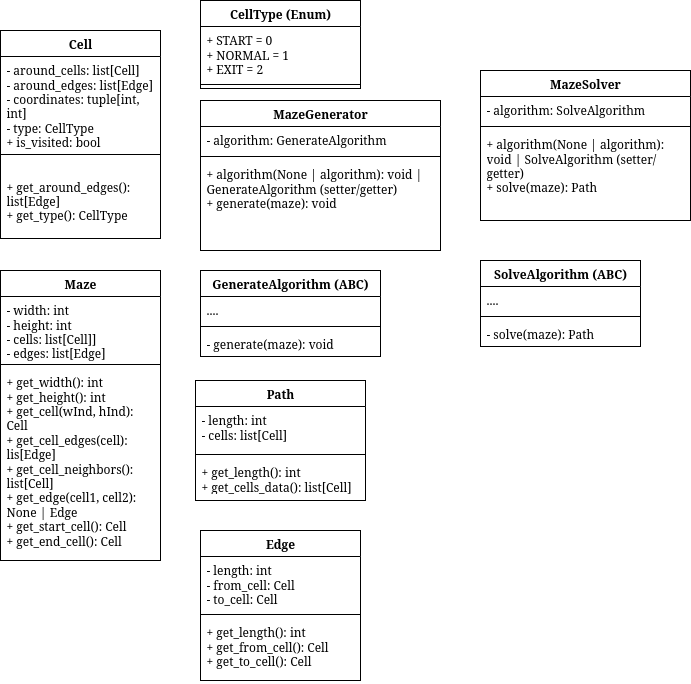

The diagram above was exported from draw.io. Its source (the exported page's mxGraphModel, read from the mxfile embedded in the PNG):
<mxGraphModel dx="1343" dy="654" grid="1" gridSize="10" guides="1" tooltips="1" connect="1" arrows="1" fold="1" page="1" pageScale="1" pageWidth="827" pageHeight="1169" math="0" shadow="0">
  <root>
    <mxCell id="0" />
    <mxCell id="1" parent="0" />
    <mxCell id="UNAEBDT1DvHpWt_HRKEn-5" value="Maze" style="swimlane;fontStyle=1;align=center;verticalAlign=top;childLayout=stackLayout;horizontal=1;startSize=26;horizontalStack=0;resizeParent=1;resizeParentMax=0;resizeLast=0;collapsible=1;marginBottom=0;whiteSpace=wrap;html=1;" parent="1" vertex="1">
      <mxGeometry x="40" y="280" width="160" height="290" as="geometry" />
    </mxCell>
    <mxCell id="UNAEBDT1DvHpWt_HRKEn-6" value="&lt;div&gt;- width: int&lt;/div&gt;&lt;div&gt;- height: int&lt;/div&gt;&lt;div&gt;- cells: list[Cell]]&lt;/div&gt;&lt;div&gt;- edges: list[Edge]&lt;/div&gt;" style="text;strokeColor=none;fillColor=none;align=left;verticalAlign=top;spacingLeft=4;spacingRight=4;overflow=hidden;rotatable=0;points=[[0,0.5],[1,0.5]];portConstraint=eastwest;whiteSpace=wrap;html=1;" parent="UNAEBDT1DvHpWt_HRKEn-5" vertex="1">
      <mxGeometry y="26" width="160" height="64" as="geometry" />
    </mxCell>
    <mxCell id="UNAEBDT1DvHpWt_HRKEn-7" value="" style="line;strokeWidth=1;fillColor=none;align=left;verticalAlign=middle;spacingTop=-1;spacingLeft=3;spacingRight=3;rotatable=0;labelPosition=right;points=[];portConstraint=eastwest;strokeColor=inherit;" parent="UNAEBDT1DvHpWt_HRKEn-5" vertex="1">
      <mxGeometry y="90" width="160" height="8" as="geometry" />
    </mxCell>
    <mxCell id="UNAEBDT1DvHpWt_HRKEn-8" value="&lt;div&gt;+ get_width(): int&lt;/div&gt;&lt;div&gt;+ get_height(): int&lt;/div&gt;&lt;div&gt;+ get_cell(wInd, hInd): Cell&lt;/div&gt;&lt;div&gt;+ get_cell_edges(cell): lis[Edge]&lt;/div&gt;&lt;div&gt;+ get_cell_neighbors(): list[Cell]&lt;/div&gt;&lt;div&gt;+ get_edge(cell1, cell2): None | Edge&lt;/div&gt;&lt;div&gt;+ get_start_cell(): Cell&lt;/div&gt;&lt;div&gt;+ get_end_cell(): Cell&lt;/div&gt;&lt;div&gt;&lt;br&gt;&lt;/div&gt;" style="text;strokeColor=none;fillColor=none;align=left;verticalAlign=top;spacingLeft=4;spacingRight=4;overflow=hidden;rotatable=0;points=[[0,0.5],[1,0.5]];portConstraint=eastwest;whiteSpace=wrap;html=1;" parent="UNAEBDT1DvHpWt_HRKEn-5" vertex="1">
      <mxGeometry y="98" width="160" height="192" as="geometry" />
    </mxCell>
    <mxCell id="UNAEBDT1DvHpWt_HRKEn-9" value="MazeGenerator" style="swimlane;fontStyle=1;align=center;verticalAlign=top;childLayout=stackLayout;horizontal=1;startSize=26;horizontalStack=0;resizeParent=1;resizeParentMax=0;resizeLast=0;collapsible=1;marginBottom=0;whiteSpace=wrap;html=1;" parent="1" vertex="1">
      <mxGeometry x="240" y="110" width="240" height="150" as="geometry" />
    </mxCell>
    <mxCell id="UNAEBDT1DvHpWt_HRKEn-10" value="- algorithm: GenerateAlgorithm" style="text;strokeColor=none;fillColor=none;align=left;verticalAlign=top;spacingLeft=4;spacingRight=4;overflow=hidden;rotatable=0;points=[[0,0.5],[1,0.5]];portConstraint=eastwest;whiteSpace=wrap;html=1;" parent="UNAEBDT1DvHpWt_HRKEn-9" vertex="1">
      <mxGeometry y="26" width="240" height="26" as="geometry" />
    </mxCell>
    <mxCell id="UNAEBDT1DvHpWt_HRKEn-11" value="" style="line;strokeWidth=1;fillColor=none;align=left;verticalAlign=middle;spacingTop=-1;spacingLeft=3;spacingRight=3;rotatable=0;labelPosition=right;points=[];portConstraint=eastwest;strokeColor=inherit;" parent="UNAEBDT1DvHpWt_HRKEn-9" vertex="1">
      <mxGeometry y="52" width="240" height="8" as="geometry" />
    </mxCell>
    <mxCell id="UNAEBDT1DvHpWt_HRKEn-12" value="&lt;div&gt;+ algorithm(None | algorithm): void | GenerateAlgorithm (setter/getter)&lt;/div&gt;&lt;div&gt;+ generate(maze): void&lt;/div&gt;&lt;div&gt;&lt;br&gt;&lt;/div&gt;" style="text;strokeColor=none;fillColor=none;align=left;verticalAlign=top;spacingLeft=4;spacingRight=4;overflow=hidden;rotatable=0;points=[[0,0.5],[1,0.5]];portConstraint=eastwest;whiteSpace=wrap;html=1;" parent="UNAEBDT1DvHpWt_HRKEn-9" vertex="1">
      <mxGeometry y="60" width="240" height="90" as="geometry" />
    </mxCell>
    <mxCell id="UNAEBDT1DvHpWt_HRKEn-17" value="Cell" style="swimlane;fontStyle=1;align=center;verticalAlign=top;childLayout=stackLayout;horizontal=1;startSize=26;horizontalStack=0;resizeParent=1;resizeParentMax=0;resizeLast=0;collapsible=1;marginBottom=0;whiteSpace=wrap;html=1;" parent="1" vertex="1">
      <mxGeometry x="40" y="40" width="160" height="208" as="geometry" />
    </mxCell>
    <mxCell id="UNAEBDT1DvHpWt_HRKEn-18" value="&lt;div&gt;- around_cells: list[Cell]&lt;/div&gt;&lt;div&gt;- around_edges: list[Edge]&lt;/div&gt;&lt;div&gt;- coordinates: tuple[int, int]&lt;/div&gt;- type: CellType&lt;div&gt;+ is_visited: bool&lt;/div&gt;" style="text;strokeColor=none;fillColor=none;align=left;verticalAlign=top;spacingLeft=4;spacingRight=4;overflow=hidden;rotatable=0;points=[[0,0.5],[1,0.5]];portConstraint=eastwest;whiteSpace=wrap;html=1;" parent="UNAEBDT1DvHpWt_HRKEn-17" vertex="1">
      <mxGeometry y="26" width="160" height="94" as="geometry" />
    </mxCell>
    <mxCell id="UNAEBDT1DvHpWt_HRKEn-19" value="" style="line;strokeWidth=1;fillColor=none;align=left;verticalAlign=middle;spacingTop=-1;spacingLeft=3;spacingRight=3;rotatable=0;labelPosition=right;points=[];portConstraint=eastwest;strokeColor=inherit;" parent="UNAEBDT1DvHpWt_HRKEn-17" vertex="1">
      <mxGeometry y="120" width="160" height="8" as="geometry" />
    </mxCell>
    <mxCell id="UNAEBDT1DvHpWt_HRKEn-20" value="&lt;div&gt;&lt;br&gt;&lt;/div&gt;&lt;div&gt;+ get_around_edges(): list[Edge]&lt;/div&gt;&lt;div&gt;+ get_type(): CellType&lt;/div&gt;" style="text;strokeColor=none;fillColor=none;align=left;verticalAlign=top;spacingLeft=4;spacingRight=4;overflow=hidden;rotatable=0;points=[[0,0.5],[1,0.5]];portConstraint=eastwest;whiteSpace=wrap;html=1;" parent="UNAEBDT1DvHpWt_HRKEn-17" vertex="1">
      <mxGeometry y="128" width="160" height="80" as="geometry" />
    </mxCell>
    <mxCell id="UNAEBDT1DvHpWt_HRKEn-21" value="GenerateAlgorithm (ABC)" style="swimlane;fontStyle=1;align=center;verticalAlign=top;childLayout=stackLayout;horizontal=1;startSize=26;horizontalStack=0;resizeParent=1;resizeParentMax=0;resizeLast=0;collapsible=1;marginBottom=0;whiteSpace=wrap;html=1;" parent="1" vertex="1">
      <mxGeometry x="240" y="280" width="180" height="86" as="geometry" />
    </mxCell>
    <mxCell id="UNAEBDT1DvHpWt_HRKEn-22" value="...." style="text;strokeColor=none;fillColor=none;align=left;verticalAlign=top;spacingLeft=4;spacingRight=4;overflow=hidden;rotatable=0;points=[[0,0.5],[1,0.5]];portConstraint=eastwest;whiteSpace=wrap;html=1;" parent="UNAEBDT1DvHpWt_HRKEn-21" vertex="1">
      <mxGeometry y="26" width="180" height="26" as="geometry" />
    </mxCell>
    <mxCell id="UNAEBDT1DvHpWt_HRKEn-23" value="" style="line;strokeWidth=1;fillColor=none;align=left;verticalAlign=middle;spacingTop=-1;spacingLeft=3;spacingRight=3;rotatable=0;labelPosition=right;points=[];portConstraint=eastwest;strokeColor=inherit;" parent="UNAEBDT1DvHpWt_HRKEn-21" vertex="1">
      <mxGeometry y="52" width="180" height="8" as="geometry" />
    </mxCell>
    <mxCell id="UNAEBDT1DvHpWt_HRKEn-24" value="- generate(maze): void" style="text;strokeColor=none;fillColor=none;align=left;verticalAlign=top;spacingLeft=4;spacingRight=4;overflow=hidden;rotatable=0;points=[[0,0.5],[1,0.5]];portConstraint=eastwest;whiteSpace=wrap;html=1;" parent="UNAEBDT1DvHpWt_HRKEn-21" vertex="1">
      <mxGeometry y="60" width="180" height="26" as="geometry" />
    </mxCell>
    <mxCell id="PgJjeacBI8URMSUJ63D8-1" value="SolveAlgorithm (ABC)" style="swimlane;fontStyle=1;align=center;verticalAlign=top;childLayout=stackLayout;horizontal=1;startSize=26;horizontalStack=0;resizeParent=1;resizeParentMax=0;resizeLast=0;collapsible=1;marginBottom=0;whiteSpace=wrap;html=1;" parent="1" vertex="1">
      <mxGeometry x="520" y="270" width="160" height="86" as="geometry" />
    </mxCell>
    <mxCell id="PgJjeacBI8URMSUJ63D8-2" value="...." style="text;strokeColor=none;fillColor=none;align=left;verticalAlign=top;spacingLeft=4;spacingRight=4;overflow=hidden;rotatable=0;points=[[0,0.5],[1,0.5]];portConstraint=eastwest;whiteSpace=wrap;html=1;" parent="PgJjeacBI8URMSUJ63D8-1" vertex="1">
      <mxGeometry y="26" width="160" height="26" as="geometry" />
    </mxCell>
    <mxCell id="PgJjeacBI8URMSUJ63D8-3" value="" style="line;strokeWidth=1;fillColor=none;align=left;verticalAlign=middle;spacingTop=-1;spacingLeft=3;spacingRight=3;rotatable=0;labelPosition=right;points=[];portConstraint=eastwest;strokeColor=inherit;" parent="PgJjeacBI8URMSUJ63D8-1" vertex="1">
      <mxGeometry y="52" width="160" height="8" as="geometry" />
    </mxCell>
    <mxCell id="PgJjeacBI8URMSUJ63D8-4" value="- solve(maze): Path" style="text;strokeColor=none;fillColor=none;align=left;verticalAlign=top;spacingLeft=4;spacingRight=4;overflow=hidden;rotatable=0;points=[[0,0.5],[1,0.5]];portConstraint=eastwest;whiteSpace=wrap;html=1;" parent="PgJjeacBI8URMSUJ63D8-1" vertex="1">
      <mxGeometry y="60" width="160" height="26" as="geometry" />
    </mxCell>
    <mxCell id="PgJjeacBI8URMSUJ63D8-6" value="MazeSolver" style="swimlane;fontStyle=1;align=center;verticalAlign=top;childLayout=stackLayout;horizontal=1;startSize=26;horizontalStack=0;resizeParent=1;resizeParentMax=0;resizeLast=0;collapsible=1;marginBottom=0;whiteSpace=wrap;html=1;" parent="1" vertex="1">
      <mxGeometry x="520" y="80" width="210" height="150" as="geometry" />
    </mxCell>
    <mxCell id="PgJjeacBI8URMSUJ63D8-7" value="- algorithm: SolveAlgorithm" style="text;strokeColor=none;fillColor=none;align=left;verticalAlign=top;spacingLeft=4;spacingRight=4;overflow=hidden;rotatable=0;points=[[0,0.5],[1,0.5]];portConstraint=eastwest;whiteSpace=wrap;html=1;" parent="PgJjeacBI8URMSUJ63D8-6" vertex="1">
      <mxGeometry y="26" width="210" height="26" as="geometry" />
    </mxCell>
    <mxCell id="PgJjeacBI8URMSUJ63D8-8" value="" style="line;strokeWidth=1;fillColor=none;align=left;verticalAlign=middle;spacingTop=-1;spacingLeft=3;spacingRight=3;rotatable=0;labelPosition=right;points=[];portConstraint=eastwest;strokeColor=inherit;" parent="PgJjeacBI8URMSUJ63D8-6" vertex="1">
      <mxGeometry y="52" width="210" height="8" as="geometry" />
    </mxCell>
    <mxCell id="PgJjeacBI8URMSUJ63D8-9" value="&lt;div&gt;+ algorithm(None | algorithm): void | SolveAlgorithm (setter/getter)&lt;/div&gt;&lt;div&gt;+ solve(maze): Path&lt;/div&gt;&lt;div&gt;&lt;br&gt;&lt;/div&gt;" style="text;strokeColor=none;fillColor=none;align=left;verticalAlign=top;spacingLeft=4;spacingRight=4;overflow=hidden;rotatable=0;points=[[0,0.5],[1,0.5]];portConstraint=eastwest;whiteSpace=wrap;html=1;" parent="PgJjeacBI8URMSUJ63D8-6" vertex="1">
      <mxGeometry y="60" width="210" height="90" as="geometry" />
    </mxCell>
    <mxCell id="1aifUjC9Emc1m-WfbcrD-1" value="Edge" style="swimlane;fontStyle=1;align=center;verticalAlign=top;childLayout=stackLayout;horizontal=1;startSize=26;horizontalStack=0;resizeParent=1;resizeParentMax=0;resizeLast=0;collapsible=1;marginBottom=0;whiteSpace=wrap;html=1;" vertex="1" parent="1">
      <mxGeometry x="240" y="540" width="160" height="150" as="geometry" />
    </mxCell>
    <mxCell id="1aifUjC9Emc1m-WfbcrD-2" value="&lt;div&gt;- length: int&lt;/div&gt;&lt;div&gt;- from_cell: Cell&lt;/div&gt;&lt;div&gt;- to_cell: Cell&lt;/div&gt;" style="text;strokeColor=none;fillColor=none;align=left;verticalAlign=top;spacingLeft=4;spacingRight=4;overflow=hidden;rotatable=0;points=[[0,0.5],[1,0.5]];portConstraint=eastwest;whiteSpace=wrap;html=1;" vertex="1" parent="1aifUjC9Emc1m-WfbcrD-1">
      <mxGeometry y="26" width="160" height="54" as="geometry" />
    </mxCell>
    <mxCell id="1aifUjC9Emc1m-WfbcrD-3" value="" style="line;strokeWidth=1;fillColor=none;align=left;verticalAlign=middle;spacingTop=-1;spacingLeft=3;spacingRight=3;rotatable=0;labelPosition=right;points=[];portConstraint=eastwest;strokeColor=inherit;" vertex="1" parent="1aifUjC9Emc1m-WfbcrD-1">
      <mxGeometry y="80" width="160" height="8" as="geometry" />
    </mxCell>
    <mxCell id="1aifUjC9Emc1m-WfbcrD-4" value="&lt;div&gt;+ get_length(): int&lt;/div&gt;&lt;div&gt;+ get_from_cell(): Cell&lt;/div&gt;&lt;div&gt;+ get_to_cell(): Cell&lt;/div&gt;" style="text;strokeColor=none;fillColor=none;align=left;verticalAlign=top;spacingLeft=4;spacingRight=4;overflow=hidden;rotatable=0;points=[[0,0.5],[1,0.5]];portConstraint=eastwest;whiteSpace=wrap;html=1;" vertex="1" parent="1aifUjC9Emc1m-WfbcrD-1">
      <mxGeometry y="88" width="160" height="62" as="geometry" />
    </mxCell>
    <mxCell id="1aifUjC9Emc1m-WfbcrD-5" value="Path" style="swimlane;fontStyle=1;align=center;verticalAlign=top;childLayout=stackLayout;horizontal=1;startSize=26;horizontalStack=0;resizeParent=1;resizeParentMax=0;resizeLast=0;collapsible=1;marginBottom=0;whiteSpace=wrap;html=1;" vertex="1" parent="1">
      <mxGeometry x="235" y="390" width="170" height="120" as="geometry" />
    </mxCell>
    <mxCell id="1aifUjC9Emc1m-WfbcrD-6" value="&lt;div&gt;- length: int&lt;/div&gt;&lt;div&gt;- cells: list[Cell]&lt;/div&gt;" style="text;strokeColor=none;fillColor=none;align=left;verticalAlign=top;spacingLeft=4;spacingRight=4;overflow=hidden;rotatable=0;points=[[0,0.5],[1,0.5]];portConstraint=eastwest;whiteSpace=wrap;html=1;" vertex="1" parent="1aifUjC9Emc1m-WfbcrD-5">
      <mxGeometry y="26" width="170" height="44" as="geometry" />
    </mxCell>
    <mxCell id="1aifUjC9Emc1m-WfbcrD-7" value="" style="line;strokeWidth=1;fillColor=none;align=left;verticalAlign=middle;spacingTop=-1;spacingLeft=3;spacingRight=3;rotatable=0;labelPosition=right;points=[];portConstraint=eastwest;strokeColor=inherit;" vertex="1" parent="1aifUjC9Emc1m-WfbcrD-5">
      <mxGeometry y="70" width="170" height="8" as="geometry" />
    </mxCell>
    <mxCell id="1aifUjC9Emc1m-WfbcrD-8" value="&lt;div&gt;+ get_length(): int&lt;/div&gt;&lt;div&gt;+ get_cells_data(): list[Cell]&lt;/div&gt;" style="text;strokeColor=none;fillColor=none;align=left;verticalAlign=top;spacingLeft=4;spacingRight=4;overflow=hidden;rotatable=0;points=[[0,0.5],[1,0.5]];portConstraint=eastwest;whiteSpace=wrap;html=1;" vertex="1" parent="1aifUjC9Emc1m-WfbcrD-5">
      <mxGeometry y="78" width="170" height="42" as="geometry" />
    </mxCell>
    <mxCell id="1aifUjC9Emc1m-WfbcrD-9" value="CellType (Enum)" style="swimlane;fontStyle=1;align=center;verticalAlign=top;childLayout=stackLayout;horizontal=1;startSize=26;horizontalStack=0;resizeParent=1;resizeParentMax=0;resizeLast=0;collapsible=1;marginBottom=0;whiteSpace=wrap;html=1;" vertex="1" parent="1">
      <mxGeometry x="240" y="10" width="160" height="88" as="geometry" />
    </mxCell>
    <mxCell id="1aifUjC9Emc1m-WfbcrD-10" value="&lt;div&gt;+ START = 0&lt;/div&gt;&lt;div&gt;+ NORMAL = 1&lt;/div&gt;&lt;div&gt;+ EXIT = 2&lt;/div&gt;" style="text;strokeColor=none;fillColor=none;align=left;verticalAlign=top;spacingLeft=4;spacingRight=4;overflow=hidden;rotatable=0;points=[[0,0.5],[1,0.5]];portConstraint=eastwest;whiteSpace=wrap;html=1;" vertex="1" parent="1aifUjC9Emc1m-WfbcrD-9">
      <mxGeometry y="26" width="160" height="54" as="geometry" />
    </mxCell>
    <mxCell id="1aifUjC9Emc1m-WfbcrD-11" value="" style="line;strokeWidth=1;fillColor=none;align=left;verticalAlign=middle;spacingTop=-1;spacingLeft=3;spacingRight=3;rotatable=0;labelPosition=right;points=[];portConstraint=eastwest;strokeColor=inherit;" vertex="1" parent="1aifUjC9Emc1m-WfbcrD-9">
      <mxGeometry y="80" width="160" height="8" as="geometry" />
    </mxCell>
  </root>
</mxGraphModel>